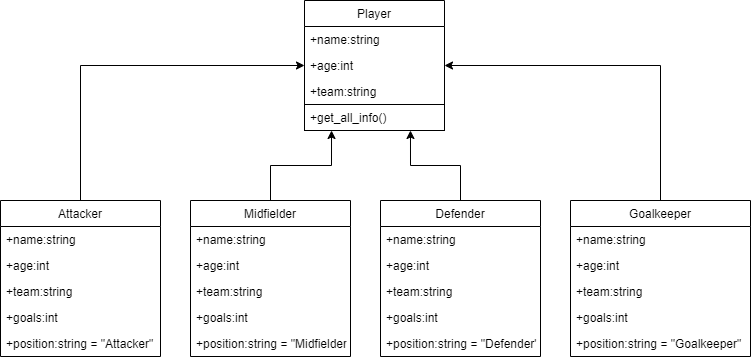

The diagram above was exported from draw.io. Its source (the exported page's mxGraphModel, read from the mxfile embedded in the PNG):
<mxGraphModel dx="1422" dy="705" grid="1" gridSize="10" guides="1" tooltips="1" connect="1" arrows="1" fold="1" page="1" pageScale="1" pageWidth="827" pageHeight="1169" math="0" shadow="0">
  <root>
    <mxCell id="0" />
    <mxCell id="1" parent="0" />
    <mxCell id="7" value="Player" style="swimlane;fontStyle=0;childLayout=stackLayout;horizontal=1;startSize=26;fillColor=none;horizontalStack=0;resizeParent=1;resizeParentMax=0;resizeLast=0;collapsible=1;marginBottom=0;" parent="1" vertex="1">
      <mxGeometry x="344" y="370" width="140" height="130" as="geometry" />
    </mxCell>
    <mxCell id="8" value="+name:string" style="text;strokeColor=none;fillColor=none;align=left;verticalAlign=top;spacingLeft=4;spacingRight=4;overflow=hidden;rotatable=0;points=[[0,0.5],[1,0.5]];portConstraint=eastwest;" parent="7" vertex="1">
      <mxGeometry y="26" width="140" height="26" as="geometry" />
    </mxCell>
    <mxCell id="9" value="+age:int" style="text;strokeColor=none;fillColor=none;align=left;verticalAlign=top;spacingLeft=4;spacingRight=4;overflow=hidden;rotatable=0;points=[[0,0.5],[1,0.5]];portConstraint=eastwest;" parent="7" vertex="1">
      <mxGeometry y="52" width="140" height="26" as="geometry" />
    </mxCell>
    <mxCell id="qvbMcwf4bwgoFjue5aD2-26" value="+team:string" style="text;strokeColor=none;fillColor=none;align=left;verticalAlign=top;spacingLeft=4;spacingRight=4;overflow=hidden;rotatable=0;points=[[0,0.5],[1,0.5]];portConstraint=eastwest;" vertex="1" parent="7">
      <mxGeometry y="78" width="140" height="26" as="geometry" />
    </mxCell>
    <mxCell id="qvbMcwf4bwgoFjue5aD2-27" value="+get_all_info()" style="text;fillColor=none;align=left;verticalAlign=top;spacingLeft=4;spacingRight=4;overflow=hidden;rotatable=0;points=[[0,0.5],[1,0.5]];portConstraint=eastwest;rounded=0;strokeColor=#000000;" vertex="1" parent="7">
      <mxGeometry y="104" width="140" height="26" as="geometry" />
    </mxCell>
    <mxCell id="qvbMcwf4bwgoFjue5aD2-50" style="edgeStyle=orthogonalEdgeStyle;rounded=0;orthogonalLoop=1;jettySize=auto;html=1;" edge="1" parent="1" source="11" target="9">
      <mxGeometry relative="1" as="geometry" />
    </mxCell>
    <mxCell id="11" value="Attacker" style="swimlane;fontStyle=0;childLayout=stackLayout;horizontal=1;startSize=26;fillColor=none;horizontalStack=0;resizeParent=1;resizeParentMax=0;resizeLast=0;collapsible=1;marginBottom=0;" parent="1" vertex="1">
      <mxGeometry x="40" y="570" width="160" height="156" as="geometry" />
    </mxCell>
    <mxCell id="12" value="+name:string" style="text;strokeColor=none;fillColor=none;align=left;verticalAlign=top;spacingLeft=4;spacingRight=4;overflow=hidden;rotatable=0;points=[[0,0.5],[1,0.5]];portConstraint=eastwest;" parent="11" vertex="1">
      <mxGeometry y="26" width="160" height="26" as="geometry" />
    </mxCell>
    <mxCell id="qvbMcwf4bwgoFjue5aD2-28" value="+age:int" style="text;strokeColor=none;fillColor=none;align=left;verticalAlign=top;spacingLeft=4;spacingRight=4;overflow=hidden;rotatable=0;points=[[0,0.5],[1,0.5]];portConstraint=eastwest;" vertex="1" parent="11">
      <mxGeometry y="52" width="160" height="26" as="geometry" />
    </mxCell>
    <mxCell id="qvbMcwf4bwgoFjue5aD2-29" value="+team:string" style="text;strokeColor=none;fillColor=none;align=left;verticalAlign=top;spacingLeft=4;spacingRight=4;overflow=hidden;rotatable=0;points=[[0,0.5],[1,0.5]];portConstraint=eastwest;" vertex="1" parent="11">
      <mxGeometry y="78" width="160" height="26" as="geometry" />
    </mxCell>
    <mxCell id="qvbMcwf4bwgoFjue5aD2-30" value="+goals:int" style="text;strokeColor=none;fillColor=none;align=left;verticalAlign=top;spacingLeft=4;spacingRight=4;overflow=hidden;rotatable=0;points=[[0,0.5],[1,0.5]];portConstraint=eastwest;" vertex="1" parent="11">
      <mxGeometry y="104" width="160" height="26" as="geometry" />
    </mxCell>
    <mxCell id="qvbMcwf4bwgoFjue5aD2-31" value="+position:string = &quot;Attacker&quot;" style="text;strokeColor=none;fillColor=none;align=left;verticalAlign=top;spacingLeft=4;spacingRight=4;overflow=hidden;rotatable=0;points=[[0,0.5],[1,0.5]];portConstraint=eastwest;" vertex="1" parent="11">
      <mxGeometry y="130" width="160" height="26" as="geometry" />
    </mxCell>
    <mxCell id="qvbMcwf4bwgoFjue5aD2-52" style="edgeStyle=orthogonalEdgeStyle;rounded=0;orthogonalLoop=1;jettySize=auto;html=1;entryX=0.757;entryY=1;entryDx=0;entryDy=0;entryPerimeter=0;" edge="1" parent="1" source="15" target="qvbMcwf4bwgoFjue5aD2-27">
      <mxGeometry relative="1" as="geometry">
        <mxPoint x="450" y="510" as="targetPoint" />
      </mxGeometry>
    </mxCell>
    <mxCell id="15" value="Defender" style="swimlane;fontStyle=0;childLayout=stackLayout;horizontal=1;startSize=26;fillColor=none;horizontalStack=0;resizeParent=1;resizeParentMax=0;resizeLast=0;collapsible=1;marginBottom=0;" parent="1" vertex="1">
      <mxGeometry x="420" y="570" width="160" height="156" as="geometry" />
    </mxCell>
    <mxCell id="16" value="+name:string" style="text;strokeColor=none;fillColor=none;align=left;verticalAlign=top;spacingLeft=4;spacingRight=4;overflow=hidden;rotatable=0;points=[[0,0.5],[1,0.5]];portConstraint=eastwest;" parent="15" vertex="1">
      <mxGeometry y="26" width="160" height="26" as="geometry" />
    </mxCell>
    <mxCell id="qvbMcwf4bwgoFjue5aD2-42" value="+age:int" style="text;strokeColor=none;fillColor=none;align=left;verticalAlign=top;spacingLeft=4;spacingRight=4;overflow=hidden;rotatable=0;points=[[0,0.5],[1,0.5]];portConstraint=eastwest;" vertex="1" parent="15">
      <mxGeometry y="52" width="160" height="26" as="geometry" />
    </mxCell>
    <mxCell id="qvbMcwf4bwgoFjue5aD2-43" value="+team:string" style="text;strokeColor=none;fillColor=none;align=left;verticalAlign=top;spacingLeft=4;spacingRight=4;overflow=hidden;rotatable=0;points=[[0,0.5],[1,0.5]];portConstraint=eastwest;" vertex="1" parent="15">
      <mxGeometry y="78" width="160" height="26" as="geometry" />
    </mxCell>
    <mxCell id="qvbMcwf4bwgoFjue5aD2-44" value="+goals:int" style="text;strokeColor=none;fillColor=none;align=left;verticalAlign=top;spacingLeft=4;spacingRight=4;overflow=hidden;rotatable=0;points=[[0,0.5],[1,0.5]];portConstraint=eastwest;" vertex="1" parent="15">
      <mxGeometry y="104" width="160" height="26" as="geometry" />
    </mxCell>
    <mxCell id="qvbMcwf4bwgoFjue5aD2-45" value="+position:string = &quot;Defender&quot;" style="text;strokeColor=none;fillColor=none;align=left;verticalAlign=top;spacingLeft=4;spacingRight=4;overflow=hidden;rotatable=0;points=[[0,0.5],[1,0.5]];portConstraint=eastwest;" vertex="1" parent="15">
      <mxGeometry y="130" width="160" height="26" as="geometry" />
    </mxCell>
    <mxCell id="qvbMcwf4bwgoFjue5aD2-51" style="edgeStyle=orthogonalEdgeStyle;rounded=0;orthogonalLoop=1;jettySize=auto;html=1;entryX=0.193;entryY=1;entryDx=0;entryDy=0;entryPerimeter=0;" edge="1" parent="1" source="21" target="qvbMcwf4bwgoFjue5aD2-27">
      <mxGeometry relative="1" as="geometry">
        <mxPoint x="370" y="510" as="targetPoint" />
      </mxGeometry>
    </mxCell>
    <mxCell id="21" value="Midfielder" style="swimlane;fontStyle=0;childLayout=stackLayout;horizontal=1;startSize=26;fillColor=none;horizontalStack=0;resizeParent=1;resizeParentMax=0;resizeLast=0;collapsible=1;marginBottom=0;" parent="1" vertex="1">
      <mxGeometry x="230" y="570" width="160" height="156" as="geometry" />
    </mxCell>
    <mxCell id="22" value="+name:string" style="text;strokeColor=none;fillColor=none;align=left;verticalAlign=top;spacingLeft=4;spacingRight=4;overflow=hidden;rotatable=0;points=[[0,0.5],[1,0.5]];portConstraint=eastwest;" parent="21" vertex="1">
      <mxGeometry y="26" width="160" height="26" as="geometry" />
    </mxCell>
    <mxCell id="qvbMcwf4bwgoFjue5aD2-38" value="+age:int" style="text;strokeColor=none;fillColor=none;align=left;verticalAlign=top;spacingLeft=4;spacingRight=4;overflow=hidden;rotatable=0;points=[[0,0.5],[1,0.5]];portConstraint=eastwest;" vertex="1" parent="21">
      <mxGeometry y="52" width="160" height="26" as="geometry" />
    </mxCell>
    <mxCell id="qvbMcwf4bwgoFjue5aD2-39" value="+team:string" style="text;strokeColor=none;fillColor=none;align=left;verticalAlign=top;spacingLeft=4;spacingRight=4;overflow=hidden;rotatable=0;points=[[0,0.5],[1,0.5]];portConstraint=eastwest;" vertex="1" parent="21">
      <mxGeometry y="78" width="160" height="26" as="geometry" />
    </mxCell>
    <mxCell id="qvbMcwf4bwgoFjue5aD2-40" value="+goals:int" style="text;strokeColor=none;fillColor=none;align=left;verticalAlign=top;spacingLeft=4;spacingRight=4;overflow=hidden;rotatable=0;points=[[0,0.5],[1,0.5]];portConstraint=eastwest;" vertex="1" parent="21">
      <mxGeometry y="104" width="160" height="26" as="geometry" />
    </mxCell>
    <mxCell id="qvbMcwf4bwgoFjue5aD2-41" value="+position:string = &quot;Midfielder&quot;" style="text;strokeColor=none;fillColor=none;align=left;verticalAlign=top;spacingLeft=4;spacingRight=4;overflow=hidden;rotatable=0;points=[[0,0.5],[1,0.5]];portConstraint=eastwest;" vertex="1" parent="21">
      <mxGeometry y="130" width="160" height="26" as="geometry" />
    </mxCell>
    <mxCell id="qvbMcwf4bwgoFjue5aD2-53" style="edgeStyle=orthogonalEdgeStyle;rounded=0;orthogonalLoop=1;jettySize=auto;html=1;entryX=1;entryY=0.5;entryDx=0;entryDy=0;" edge="1" parent="1" source="qvbMcwf4bwgoFjue5aD2-23" target="9">
      <mxGeometry relative="1" as="geometry" />
    </mxCell>
    <mxCell id="qvbMcwf4bwgoFjue5aD2-23" value="Goalkeeper" style="swimlane;fontStyle=0;childLayout=stackLayout;horizontal=1;startSize=26;fillColor=none;horizontalStack=0;resizeParent=1;resizeParentMax=0;resizeLast=0;collapsible=1;marginBottom=0;" vertex="1" parent="1">
      <mxGeometry x="610" y="570" width="180" height="156" as="geometry" />
    </mxCell>
    <mxCell id="qvbMcwf4bwgoFjue5aD2-24" value="+name:string" style="text;strokeColor=none;fillColor=none;align=left;verticalAlign=top;spacingLeft=4;spacingRight=4;overflow=hidden;rotatable=0;points=[[0,0.5],[1,0.5]];portConstraint=eastwest;" vertex="1" parent="qvbMcwf4bwgoFjue5aD2-23">
      <mxGeometry y="26" width="180" height="26" as="geometry" />
    </mxCell>
    <mxCell id="qvbMcwf4bwgoFjue5aD2-46" value="+age:int" style="text;strokeColor=none;fillColor=none;align=left;verticalAlign=top;spacingLeft=4;spacingRight=4;overflow=hidden;rotatable=0;points=[[0,0.5],[1,0.5]];portConstraint=eastwest;" vertex="1" parent="qvbMcwf4bwgoFjue5aD2-23">
      <mxGeometry y="52" width="180" height="26" as="geometry" />
    </mxCell>
    <mxCell id="qvbMcwf4bwgoFjue5aD2-47" value="+team:string" style="text;strokeColor=none;fillColor=none;align=left;verticalAlign=top;spacingLeft=4;spacingRight=4;overflow=hidden;rotatable=0;points=[[0,0.5],[1,0.5]];portConstraint=eastwest;" vertex="1" parent="qvbMcwf4bwgoFjue5aD2-23">
      <mxGeometry y="78" width="180" height="26" as="geometry" />
    </mxCell>
    <mxCell id="qvbMcwf4bwgoFjue5aD2-48" value="+goals:int" style="text;strokeColor=none;fillColor=none;align=left;verticalAlign=top;spacingLeft=4;spacingRight=4;overflow=hidden;rotatable=0;points=[[0,0.5],[1,0.5]];portConstraint=eastwest;" vertex="1" parent="qvbMcwf4bwgoFjue5aD2-23">
      <mxGeometry y="104" width="180" height="26" as="geometry" />
    </mxCell>
    <mxCell id="qvbMcwf4bwgoFjue5aD2-49" value="+position:string = &quot;Goalkeeper&quot;" style="text;strokeColor=none;fillColor=none;align=left;verticalAlign=top;spacingLeft=4;spacingRight=4;overflow=hidden;rotatable=0;points=[[0,0.5],[1,0.5]];portConstraint=eastwest;" vertex="1" parent="qvbMcwf4bwgoFjue5aD2-23">
      <mxGeometry y="130" width="180" height="26" as="geometry" />
    </mxCell>
  </root>
</mxGraphModel>